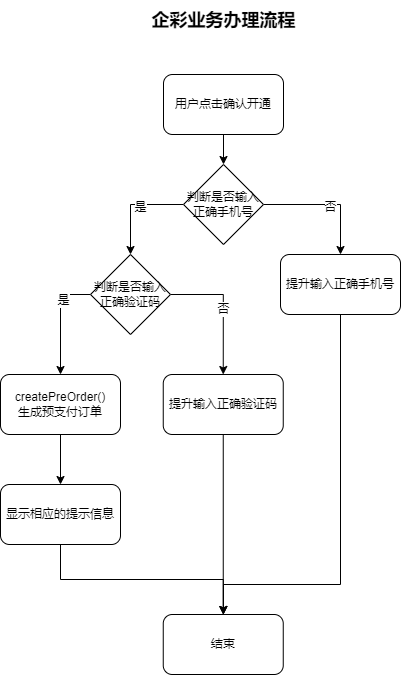

The diagram above was exported from draw.io. Its source (the exported page's mxGraphModel, read from the mxfile embedded in the PNG):
<mxGraphModel dx="808" dy="441" grid="1" gridSize="10" guides="1" tooltips="1" connect="1" arrows="1" fold="1" page="1" pageScale="1" pageWidth="1169" pageHeight="1654" math="0" shadow="0">
  <root>
    <mxCell id="0" />
    <mxCell id="1" parent="0" />
    <mxCell id="pgA5gzDXrZJp1VW2EfCJ-1" value="&lt;b&gt;&lt;font style=&quot;font-size: 18px;&quot;&gt;企彩业务办理流程&lt;/font&gt;&lt;/b&gt;" style="text;html=1;strokeColor=none;fillColor=none;align=center;verticalAlign=middle;whiteSpace=wrap;rounded=0;" vertex="1" parent="1">
      <mxGeometry x="357.75" y="16" width="170.5" height="40" as="geometry" />
    </mxCell>
    <mxCell id="pgA5gzDXrZJp1VW2EfCJ-9" style="edgeStyle=orthogonalEdgeStyle;rounded=0;orthogonalLoop=1;jettySize=auto;html=1;exitX=0.5;exitY=1;exitDx=0;exitDy=0;entryX=0.5;entryY=0;entryDx=0;entryDy=0;" edge="1" parent="1" source="pgA5gzDXrZJp1VW2EfCJ-2" target="pgA5gzDXrZJp1VW2EfCJ-3">
      <mxGeometry relative="1" as="geometry" />
    </mxCell>
    <mxCell id="pgA5gzDXrZJp1VW2EfCJ-2" value="用户点击确认开通" style="rounded=1;whiteSpace=wrap;html=1;" vertex="1" parent="1">
      <mxGeometry x="383" y="90" width="120" height="60" as="geometry" />
    </mxCell>
    <mxCell id="pgA5gzDXrZJp1VW2EfCJ-10" style="edgeStyle=orthogonalEdgeStyle;rounded=0;orthogonalLoop=1;jettySize=auto;html=1;exitX=0;exitY=0.5;exitDx=0;exitDy=0;" edge="1" parent="1" source="pgA5gzDXrZJp1VW2EfCJ-3" target="pgA5gzDXrZJp1VW2EfCJ-6">
      <mxGeometry relative="1" as="geometry" />
    </mxCell>
    <mxCell id="pgA5gzDXrZJp1VW2EfCJ-12" value="是" style="edgeLabel;html=1;align=center;verticalAlign=middle;resizable=0;points=[];" vertex="1" connectable="0" parent="pgA5gzDXrZJp1VW2EfCJ-10">
      <mxGeometry x="-0.1534" y="2" relative="1" as="geometry">
        <mxPoint as="offset" />
      </mxGeometry>
    </mxCell>
    <mxCell id="pgA5gzDXrZJp1VW2EfCJ-11" style="edgeStyle=orthogonalEdgeStyle;rounded=0;orthogonalLoop=1;jettySize=auto;html=1;exitX=1;exitY=0.5;exitDx=0;exitDy=0;entryX=0.5;entryY=0;entryDx=0;entryDy=0;" edge="1" parent="1" source="pgA5gzDXrZJp1VW2EfCJ-3" target="pgA5gzDXrZJp1VW2EfCJ-5">
      <mxGeometry relative="1" as="geometry" />
    </mxCell>
    <mxCell id="pgA5gzDXrZJp1VW2EfCJ-13" value="否" style="edgeLabel;html=1;align=center;verticalAlign=middle;resizable=0;points=[];" vertex="1" connectable="0" parent="pgA5gzDXrZJp1VW2EfCJ-11">
      <mxGeometry x="0.0457" y="-2" relative="1" as="geometry">
        <mxPoint as="offset" />
      </mxGeometry>
    </mxCell>
    <mxCell id="pgA5gzDXrZJp1VW2EfCJ-3" value="判断是否输入正确手机号" style="rhombus;whiteSpace=wrap;html=1;" vertex="1" parent="1">
      <mxGeometry x="403" y="180" width="80" height="80" as="geometry" />
    </mxCell>
    <mxCell id="pgA5gzDXrZJp1VW2EfCJ-25" style="edgeStyle=orthogonalEdgeStyle;rounded=0;orthogonalLoop=1;jettySize=auto;html=1;exitX=0.5;exitY=1;exitDx=0;exitDy=0;" edge="1" parent="1" source="pgA5gzDXrZJp1VW2EfCJ-5" target="pgA5gzDXrZJp1VW2EfCJ-22">
      <mxGeometry relative="1" as="geometry">
        <Array as="points">
          <mxPoint x="560" y="600" />
          <mxPoint x="443" y="600" />
        </Array>
      </mxGeometry>
    </mxCell>
    <mxCell id="pgA5gzDXrZJp1VW2EfCJ-5" value="提升输入正确手机号" style="rounded=1;whiteSpace=wrap;html=1;" vertex="1" parent="1">
      <mxGeometry x="500" y="270" width="120" height="60" as="geometry" />
    </mxCell>
    <mxCell id="pgA5gzDXrZJp1VW2EfCJ-14" style="edgeStyle=orthogonalEdgeStyle;rounded=0;orthogonalLoop=1;jettySize=auto;html=1;exitX=0;exitY=0.5;exitDx=0;exitDy=0;" edge="1" parent="1" source="pgA5gzDXrZJp1VW2EfCJ-6" target="pgA5gzDXrZJp1VW2EfCJ-7">
      <mxGeometry relative="1" as="geometry" />
    </mxCell>
    <mxCell id="pgA5gzDXrZJp1VW2EfCJ-15" value="是" style="edgeLabel;html=1;align=center;verticalAlign=middle;resizable=0;points=[];" vertex="1" connectable="0" parent="pgA5gzDXrZJp1VW2EfCJ-14">
      <mxGeometry x="-0.3673" y="2" relative="1" as="geometry">
        <mxPoint as="offset" />
      </mxGeometry>
    </mxCell>
    <mxCell id="pgA5gzDXrZJp1VW2EfCJ-16" style="edgeStyle=orthogonalEdgeStyle;rounded=0;orthogonalLoop=1;jettySize=auto;html=1;exitX=1;exitY=0.5;exitDx=0;exitDy=0;entryX=0.5;entryY=0;entryDx=0;entryDy=0;" edge="1" parent="1" source="pgA5gzDXrZJp1VW2EfCJ-6" target="pgA5gzDXrZJp1VW2EfCJ-8">
      <mxGeometry relative="1" as="geometry" />
    </mxCell>
    <mxCell id="pgA5gzDXrZJp1VW2EfCJ-18" value="否" style="edgeLabel;html=1;align=center;verticalAlign=middle;resizable=0;points=[];" vertex="1" connectable="0" parent="pgA5gzDXrZJp1VW2EfCJ-16">
      <mxGeometry x="0.003" relative="1" as="geometry">
        <mxPoint as="offset" />
      </mxGeometry>
    </mxCell>
    <mxCell id="pgA5gzDXrZJp1VW2EfCJ-6" value="判断是否输入正确验证码" style="rhombus;whiteSpace=wrap;html=1;" vertex="1" parent="1">
      <mxGeometry x="310" y="270" width="80" height="80" as="geometry" />
    </mxCell>
    <mxCell id="pgA5gzDXrZJp1VW2EfCJ-21" style="edgeStyle=orthogonalEdgeStyle;rounded=0;orthogonalLoop=1;jettySize=auto;html=1;exitX=0.5;exitY=1;exitDx=0;exitDy=0;" edge="1" parent="1" source="pgA5gzDXrZJp1VW2EfCJ-7" target="pgA5gzDXrZJp1VW2EfCJ-20">
      <mxGeometry relative="1" as="geometry" />
    </mxCell>
    <mxCell id="pgA5gzDXrZJp1VW2EfCJ-7" value="createPreOrder()&lt;br&gt;生成预支付订单" style="rounded=1;whiteSpace=wrap;html=1;" vertex="1" parent="1">
      <mxGeometry x="220" y="390" width="120" height="60" as="geometry" />
    </mxCell>
    <mxCell id="pgA5gzDXrZJp1VW2EfCJ-26" style="edgeStyle=orthogonalEdgeStyle;rounded=0;orthogonalLoop=1;jettySize=auto;html=1;exitX=0.5;exitY=1;exitDx=0;exitDy=0;" edge="1" parent="1" source="pgA5gzDXrZJp1VW2EfCJ-8" target="pgA5gzDXrZJp1VW2EfCJ-22">
      <mxGeometry relative="1" as="geometry" />
    </mxCell>
    <mxCell id="pgA5gzDXrZJp1VW2EfCJ-8" value="提升输入正确验证码" style="rounded=1;whiteSpace=wrap;html=1;" vertex="1" parent="1">
      <mxGeometry x="382.75" y="390" width="120" height="60" as="geometry" />
    </mxCell>
    <mxCell id="pgA5gzDXrZJp1VW2EfCJ-23" style="edgeStyle=orthogonalEdgeStyle;rounded=0;orthogonalLoop=1;jettySize=auto;html=1;exitX=0.5;exitY=1;exitDx=0;exitDy=0;" edge="1" parent="1" source="pgA5gzDXrZJp1VW2EfCJ-20" target="pgA5gzDXrZJp1VW2EfCJ-22">
      <mxGeometry relative="1" as="geometry" />
    </mxCell>
    <mxCell id="pgA5gzDXrZJp1VW2EfCJ-20" value="显示相应的提示信息" style="rounded=1;whiteSpace=wrap;html=1;" vertex="1" parent="1">
      <mxGeometry x="220" y="500" width="120" height="60" as="geometry" />
    </mxCell>
    <mxCell id="pgA5gzDXrZJp1VW2EfCJ-22" value="结束" style="rounded=1;whiteSpace=wrap;html=1;" vertex="1" parent="1">
      <mxGeometry x="382.75" y="630" width="120" height="60" as="geometry" />
    </mxCell>
  </root>
</mxGraphModel>